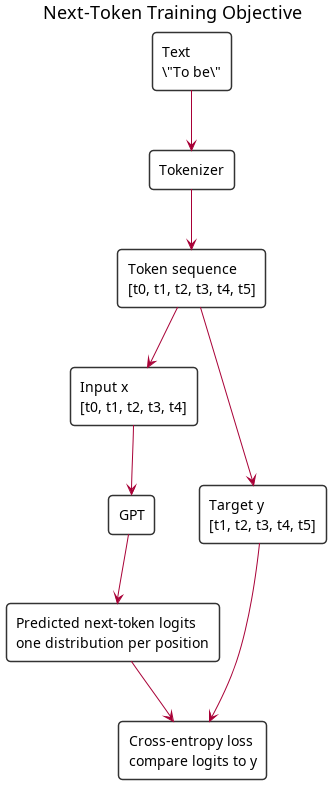

The diagram above was rendered by PlantUML. Its source (embedded in the PNG):
@startuml
title Next-Token Training Objective

skinparam shadowing false
skinparam roundcorner 8
skinparam defaultFontName SansSerif
skinparam rectangle {
  BackgroundColor #FFFFFF
  BorderColor #333333
}

rectangle "Text\n\"To be\"" as text
rectangle "Tokenizer" as tokenizer
rectangle "Token sequence\n[t0, t1, t2, t3, t4, t5]" as tokens
rectangle "Input x\n[t0, t1, t2, t3, t4]" as input
rectangle "Target y\n[t1, t2, t3, t4, t5]" as target
rectangle "GPT" as model
rectangle "Predicted next-token logits\none distribution per position" as logits
rectangle "Cross-entropy loss\ncompare logits to y" as loss

text -down-> tokenizer
tokenizer -down-> tokens
tokens -down-> input
tokens -down-> target
input -down-> model
model -down-> logits
logits -down-> loss
target -down-> loss
@enduml